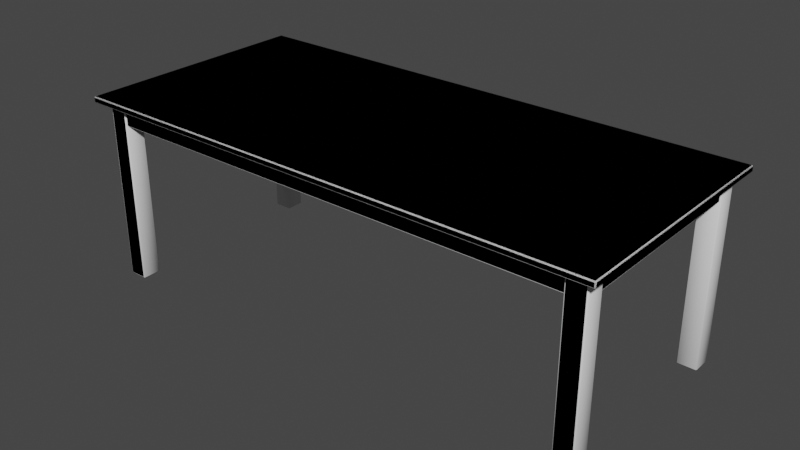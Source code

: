 # Source: table-sit-rectangle.blend  (saved by Blender 2.80.41; exported with 4.5.12 LTS)
import bpy
from mathutils import Matrix  # noqa: F401  (used for matrix-valued properties, if any)

bpy.ops.wm.read_factory_settings(use_empty=True)
scene = bpy.context.scene
scene.name = 'Scene'

# ---- collections
col_collection = bpy.data.collections.new('Collection'); scene.collection.children.link(col_collection)
col_collection_2 = bpy.data.collections.new('Collection 2'); scene.collection.children.link(col_collection_2)

# ---- world
world_world = bpy.data.worlds.new('World'); scene.world = world_world
world_world.color = (0.05088, 0.05088, 0.05088)
world_world.use_sun_shadow = False
world_world.sun_shadow_jitter_overblur = 0.0

# ---- meshes
me_cube_000 = bpy.data.meshes.new('Cube.000')
me_cube_000.from_pydata([(-1.1, -0.5, 0.7471), (-1.1, -0.5, 0.7721), (-1.1, 0.5, 0.7471), (-1.1, 0.5, 0.7721), (1.1, -0.5, 0.7471), (1.1, -0.5, 0.7721), (1.1, 0.5, 0.7471), (1.1, 0.5, 0.7721)], [], [(0, 1, 3, 2), (2, 3, 7, 6), (6, 7, 5, 4), (4, 5, 1, 0), (2, 6, 4, 0), (7, 3, 1, 5)])
me_cube_000.polygons.foreach_set('use_smooth', [True] * 6)
_uv = me_cube_000.uv_layers.new(name='UVMap')
_uv.uv.foreach_set('vector', [0.375, 0.0, 0.625, 0.0, 0.625, 0.25, 0.375, 0.25, 0.375, 0.25, 0.625, 0.25, 0.625, 0.5, 0.375, 0.5, 0.375, 0.5, 0.625, 0.5, 0.625, 0.75, 0.375, 0.75, 0.375, 0.75, 0.625, 0.75, 0.625, 1.0, 0.375, 1.0, 0.125, 0.5, 0.375, 0.5, 0.375, 0.75, 0.125, 0.75, 0.625, 0.5, 0.875, 0.5, 0.875, 0.75, 0.625, 0.75])
me_cube_000.use_remesh_preserve_volume = False
me_cube_000.use_remesh_preserve_attributes = False
me_cube_000.use_mirror_vertex_groups = False
me_cube_000.update()
me_cube_002 = bpy.data.meshes.new('Cube.002')
me_cube_002.from_pydata([(-1.05, -0.45, 0.7538), (-1.05, -0.45, 0.6638), (-1.05, 0.45, 0.7538), (-1.05, 0.45, 0.6638), (1.05, -0.45, 0.7538), (1.05, -0.45, 0.6638), (1.05, 0.45, 0.7538), (1.05, 0.45, 0.6638)], [], [(0, 2, 3, 1), (2, 6, 7, 3), (6, 4, 5, 7), (4, 0, 1, 5), (2, 0, 4, 6), (7, 5, 1, 3)])
me_cube_002.polygons.foreach_set('use_smooth', [True] * 6)
_uv = me_cube_002.uv_layers.new(name='UVMap')
_uv.uv.foreach_set('vector', [0.375, 0.0, 0.375, 0.25, 0.625, 0.25, 0.625, 0.0, 0.375, 0.25, 0.375, 0.5, 0.625, 0.5, 0.625, 0.25, 0.375, 0.5, 0.375, 0.75, 0.625, 0.75, 0.625, 0.5, 0.375, 0.75, 0.375, 1.0, 0.625, 1.0, 0.625, 0.75, 0.125, 0.5, 0.125, 0.75, 0.375, 0.75, 0.375, 0.5, 0.625, 0.5, 0.625, 0.75, 0.875, 0.75, 0.875, 0.5])
me_cube_002.use_remesh_preserve_volume = False
me_cube_002.use_remesh_preserve_attributes = False
me_cube_002.use_mirror_vertex_groups = False
me_cube_002.update()
me_cube_003 = bpy.data.meshes.new('Cube.003')
me_cube_003.from_pydata([(0.399, 0.3987, 0.0001687), (0.399, 0.3987, 0.7652), (0.399, 0.4787, 0.0001687), (0.399, 0.4787, 0.7652), (0.479, 0.3987, 0.0001687), (0.479, 0.3987, 0.7652), (0.479, 0.4787, 0.0001687), (0.479, 0.4787, 0.7652)], [], [(0, 1, 3, 2), (2, 3, 7, 6), (6, 7, 5, 4), (4, 5, 1, 0), (2, 6, 4, 0), (7, 3, 1, 5)])
me_cube_003.polygons.foreach_set('use_smooth', [True] * 6)
_uv = me_cube_003.uv_layers.new(name='UVMap')
_uv.uv.foreach_set('vector', [0.375, 0.0, 0.625, 0.0, 0.625, 0.25, 0.375, 0.25, 0.375, 0.25, 0.625, 0.25, 0.625, 0.5, 0.375, 0.5, 0.375, 0.5, 0.625, 0.5, 0.625, 0.75, 0.375, 0.75, 0.375, 0.75, 0.625, 0.75, 0.625, 1.0, 0.375, 1.0, 0.125, 0.5, 0.375, 0.5, 0.375, 0.75, 0.125, 0.75, 0.625, 0.5, 0.875, 0.5, 0.875, 0.75, 0.625, 0.75])
me_cube_003.use_remesh_preserve_volume = False
me_cube_003.use_remesh_preserve_attributes = False
me_cube_003.use_mirror_vertex_groups = False
me_cube_003.update()
me_cube_004 = bpy.data.meshes.new('Cube.004')
me_cube_004.from_pydata([(0.399, 0.3987, 0.0001687), (0.399, 0.3987, 0.7652), (0.399, 0.4787, 0.0001687), (0.399, 0.4787, 0.7652), (0.479, 0.3987, 0.0001687), (0.479, 0.3987, 0.7652), (0.479, 0.4787, 0.0001687), (0.479, 0.4787, 0.7652)], [], [(0, 1, 3, 2), (2, 3, 7, 6), (6, 7, 5, 4), (4, 5, 1, 0), (2, 6, 4, 0), (7, 3, 1, 5)])
me_cube_004.polygons.foreach_set('use_smooth', [True] * 6)
_uv = me_cube_004.uv_layers.new(name='UVMap')
_uv.uv.foreach_set('vector', [0.375, 0.0, 0.625, 0.0, 0.625, 0.25, 0.375, 0.25, 0.375, 0.25, 0.625, 0.25, 0.625, 0.5, 0.375, 0.5, 0.375, 0.5, 0.625, 0.5, 0.625, 0.75, 0.375, 0.75, 0.375, 0.75, 0.625, 0.75, 0.625, 1.0, 0.375, 1.0, 0.125, 0.5, 0.375, 0.5, 0.375, 0.75, 0.125, 0.75, 0.625, 0.5, 0.875, 0.5, 0.875, 0.75, 0.625, 0.75])
me_cube_004.use_remesh_preserve_volume = False
me_cube_004.use_remesh_preserve_attributes = False
me_cube_004.use_mirror_vertex_groups = False
me_cube_004.update()
me_cube_005 = bpy.data.meshes.new('Cube.005')
me_cube_005.from_pydata([(0.399, 0.3987, 0.0001687), (0.399, 0.3987, 0.7652), (0.399, 0.4787, 0.0001687), (0.399, 0.4787, 0.7652), (0.479, 0.3987, 0.0001687), (0.479, 0.3987, 0.7652), (0.479, 0.4787, 0.0001687), (0.479, 0.4787, 0.7652)], [], [(0, 1, 3, 2), (2, 3, 7, 6), (6, 7, 5, 4), (4, 5, 1, 0), (2, 6, 4, 0), (7, 3, 1, 5)])
me_cube_005.polygons.foreach_set('use_smooth', [True] * 6)
_uv = me_cube_005.uv_layers.new(name='UVMap')
_uv.uv.foreach_set('vector', [0.375, 0.0, 0.625, 0.0, 0.625, 0.25, 0.375, 0.25, 0.375, 0.25, 0.625, 0.25, 0.625, 0.5, 0.375, 0.5, 0.375, 0.5, 0.625, 0.5, 0.625, 0.75, 0.375, 0.75, 0.375, 0.75, 0.625, 0.75, 0.625, 1.0, 0.375, 1.0, 0.125, 0.5, 0.375, 0.5, 0.375, 0.75, 0.125, 0.75, 0.625, 0.5, 0.875, 0.5, 0.875, 0.75, 0.625, 0.75])
me_cube_005.use_remesh_preserve_volume = False
me_cube_005.use_remesh_preserve_attributes = False
me_cube_005.use_mirror_vertex_groups = False
me_cube_005.update()
me_cube_006 = bpy.data.meshes.new('Cube.006')
me_cube_006.from_pydata([(0.399, 0.3987, 0.0001687), (0.399, 0.3987, 0.7652), (0.399, 0.4787, 0.0001687), (0.399, 0.4787, 0.7652), (0.479, 0.3987, 0.0001687), (0.479, 0.3987, 0.7652), (0.479, 0.4787, 0.0001687), (0.479, 0.4787, 0.7652)], [], [(0, 1, 3, 2), (2, 3, 7, 6), (6, 7, 5, 4), (4, 5, 1, 0), (2, 6, 4, 0), (7, 3, 1, 5)])
me_cube_006.polygons.foreach_set('use_smooth', [True] * 6)
_uv = me_cube_006.uv_layers.new(name='UVMap')
_uv.uv.foreach_set('vector', [0.375, 0.0, 0.625, 0.0, 0.625, 0.25, 0.375, 0.25, 0.375, 0.25, 0.625, 0.25, 0.625, 0.5, 0.375, 0.5, 0.375, 0.5, 0.625, 0.5, 0.625, 0.75, 0.375, 0.75, 0.375, 0.75, 0.625, 0.75, 0.625, 1.0, 0.375, 1.0, 0.125, 0.5, 0.375, 0.5, 0.375, 0.75, 0.125, 0.75, 0.625, 0.5, 0.875, 0.5, 0.875, 0.75, 0.625, 0.75])
me_cube_006.use_remesh_preserve_volume = False
me_cube_006.use_remesh_preserve_attributes = False
me_cube_006.use_mirror_vertex_groups = False
me_cube_006.update()
me_cube_001 = bpy.data.meshes.new('Cube.001')
me_cube_001.from_pydata([(-1.1, -0.5, 0.7471), (-1.1, -0.5, 0.7721), (-1.1, 0.5, 0.7471), (-1.1, 0.5, 0.7721), (1.1, -0.5, 0.7471), (1.1, -0.5, 0.7721), (1.1, 0.5, 0.7471), (1.1, 0.5, 0.7721), (0.9768, 0.3772, 0.0001687), (0.9768, 0.3772, 0.7652), (0.9768, 0.4572, 0.0001687), (0.9768, 0.4572, 0.7652), (1.057, 0.3772, 0.0001687), (1.057, 0.3772, 0.7652), (1.057, 0.4572, 0.0001687), (1.057, 0.4572, 0.7652), (0.9768, -0.4566, 0.0001687), (0.9768, -0.4566, 0.7652), (0.9768, -0.3766, 0.0001687), (0.9768, -0.3766, 0.7652), (1.057, -0.4566, 0.0001687), (1.057, -0.4566, 0.7652), (1.057, -0.3766, 0.0001687), (1.057, -0.3766, 0.7652), (-1.057, 0.3772, 0.0001687), (-1.057, 0.3772, 0.7652), (-1.057, 0.4572, 0.0001687), (-1.057, 0.4572, 0.7652), (-0.9767, 0.3772, 0.0001687), (-0.9767, 0.3772, 0.7652), (-0.9767, 0.4572, 0.0001687), (-0.9767, 0.4572, 0.7652), (-1.057, -0.4566, 0.0001687), (-1.057, -0.4566, 0.7652), (-1.057, -0.3766, 0.0001687), (-1.057, -0.3766, 0.7652), (-0.9767, -0.4566, 0.0001687), (-0.9767, -0.4566, 0.7652), (-0.9767, -0.3766, 0.0001687), (-0.9767, -0.3766, 0.7652), (-1.05, -0.45, 0.7538), (-1.05, -0.45, 0.6638), (-1.05, 0.45, 0.7538), (-1.05, 0.45, 0.6638), (1.05, -0.45, 0.7538), (1.05, -0.45, 0.6638), (1.05, 0.45, 0.7538), (1.05, 0.45, 0.6638)], [], [(0, 1, 3, 2), (2, 3, 7, 6), (6, 7, 5, 4), (4, 5, 1, 0), (2, 6, 4, 0), (7, 3, 1, 5), (8, 9, 11, 10), (10, 11, 15, 14), (14, 15, 13, 12), (12, 13, 9, 8), (10, 14, 12, 8), (15, 11, 9, 13), (16, 17, 19, 18), (18, 19, 23, 22), (22, 23, 21, 20), (20, 21, 17, 16), (18, 22, 20, 16), (23, 19, 17, 21), (24, 25, 27, 26), (26, 27, 31, 30), (30, 31, 29, 28), (28, 29, 25, 24), (26, 30, 28, 24), (31, 27, 25, 29), (32, 33, 35, 34), (34, 35, 39, 38), (38, 39, 37, 36), (36, 37, 33, 32), (34, 38, 36, 32), (39, 35, 33, 37), (40, 42, 43, 41), (42, 46, 47, 43), (46, 44, 45, 47), (44, 40, 41, 45), (42, 40, 44, 46), (47, 45, 41, 43)])
me_cube_001.polygons.foreach_set('use_smooth', [True] * 36)
_uv = me_cube_001.uv_layers.new(name='UVMap')
_uv.uv.foreach_set('vector', [0.375, 0.0, 0.625, 0.0, 0.625, 0.25, 0.375, 0.25, 0.375, 0.25, 0.625, 0.25, 0.625, 0.5, 0.375, 0.5, 0.375, 0.5, 0.625, 0.5, 0.625, 0.75, 0.375, 0.75, 0.375, 0.75, 0.625, 0.75, 0.625, 1.0, 0.375, 1.0, 0.125, 0.5, 0.375, 0.5, 0.375, 0.75, 0.125, 0.75, 0.625, 0.5, 0.875, 0.5, 0.875, 0.75, 0.625, 0.75, 0.375, 0.0, 0.625, 0.0, 0.625, 0.25, 0.375, 0.25, 0.375, 0.25, 0.625, 0.25, 0.625, 0.5, 0.375, 0.5, 0.375, 0.5, 0.625, 0.5, 0.625, 0.75, 0.375, 0.75, 0.375, 0.75, 0.625, 0.75, 0.625, 1.0, 0.375, 1.0, 0.125, 0.5, 0.375, 0.5, 0.375, 0.75, 0.125, 0.75, 0.625, 0.5, 0.875, 0.5, 0.875, 0.75, 0.625, 0.75, 0.375, 0.0, 0.625, 0.0, 0.625, 0.25, 0.375, 0.25, 0.375, 0.25, 0.625, 0.25, 0.625, 0.5, 0.375, 0.5, 0.375, 0.5, 0.625, 0.5, 0.625, 0.75, 0.375, 0.75, 0.375, 0.75, 0.625, 0.75, 0.625, 1.0, 0.375, 1.0, 0.125, 0.5, 0.375, 0.5, 0.375, 0.75, 0.125, 0.75, 0.625, 0.5, 0.875, 0.5, 0.875, 0.75, 0.625, 0.75, 0.375, 0.0, 0.625, 0.0, 0.625, 0.25, 0.375, 0.25, 0.375, 0.25, 0.625, 0.25, 0.625, 0.5, 0.375, 0.5, 0.375, 0.5, 0.625, 0.5, 0.625, 0.75, 0.375, 0.75, 0.375, 0.75, 0.625, 0.75, 0.625, 1.0, 0.375, 1.0, 0.125, 0.5, 0.375, 0.5, 0.375, 0.75, 0.125, 0.75, 0.625, 0.5, 0.875, 0.5, 0.875, 0.75, 0.625, 0.75, 0.375, 0.0, 0.625, 0.0, 0.625, 0.25, 0.375, 0.25, 0.375, 0.25, 0.625, 0.25, 0.625, 0.5, 0.375, 0.5, 0.375, 0.5, 0.625, 0.5, 0.625, 0.75, 0.375, 0.75, 0.375, 0.75, 0.625, 0.75, 0.625, 1.0, 0.375, 1.0, 0.125, 0.5, 0.375, 0.5, 0.375, 0.75, 0.125, 0.75, 0.625, 0.5, 0.875, 0.5, 0.875, 0.75, 0.625, 0.75, 0.375, 0.0, 0.375, 0.25, 0.625, 0.25, 0.625, 0.0, 0.375, 0.25, 0.375, 0.5, 0.625, 0.5, 0.625, 0.25, 0.375, 0.5, 0.375, 0.75, 0.625, 0.75, 0.625, 0.5, 0.375, 0.75, 0.375, 1.0, 0.625, 1.0, 0.625, 0.75, 0.125, 0.5, 0.125, 0.75, 0.375, 0.75, 0.375, 0.5, 0.625, 0.5, 0.625, 0.75, 0.875, 0.75, 0.875, 0.5])
me_cube_001.use_remesh_preserve_volume = False
me_cube_001.use_remesh_preserve_attributes = False
me_cube_001.use_mirror_vertex_groups = False
me_cube_001.update()

# ---- objects
ob_cube_005 = bpy.data.objects.new('Cube.005', me_cube_000)
ob_cube_007 = bpy.data.objects.new('Cube.007', me_cube_002)
ob_cube_008 = bpy.data.objects.new('Cube.008', me_cube_003)
ob_cube_009 = bpy.data.objects.new('Cube.009', me_cube_004)
ob_cube_010 = bpy.data.objects.new('Cube.010', me_cube_005)
ob_cube_011 = bpy.data.objects.new('Cube.011', me_cube_006)
ob_cube = bpy.data.objects.new('Cube', me_cube_001)

# ---- transforms, parenting, visibility, modifiers, constraints
ob_cube_005.location = (0.0, 0.0, 0.0)
ob_cube_005.lineart.crease_threshold = 0.0
_m = ob_cube_005.modifiers.new('Bevel', 'BEVEL')
_m.width = 0.004
_m.width_pct = 0.004
_m.limit_method = 'NONE'
_m.spread = 0.0
ob_cube_007.location = (0.0, 0.0, 0.0)
ob_cube_007.lineart.crease_threshold = 0.0
_m = ob_cube_007.modifiers.new('Bevel', 'BEVEL')
_m.width = 0.005
_m.width_pct = 0.005
_m.limit_method = 'NONE'
_m.spread = 0.0
ob_cube_008.location = (0.5778, -0.02152, 0.0)
ob_cube_008.lineart.crease_threshold = 0.0
_m = ob_cube_008.modifiers.new('Bevel', 'BEVEL')
_m.width = 0.005
_m.width_pct = 0.005
_m.limit_method = 'NONE'
_m.spread = 0.0
ob_cube_009.location = (0.5778, -0.8553, 0.0)
ob_cube_009.lineart.crease_threshold = 0.0
_m = ob_cube_009.modifiers.new('Bevel', 'BEVEL')
_m.width = 0.005
_m.width_pct = 0.005
_m.limit_method = 'NONE'
_m.spread = 0.0
ob_cube_010.location = (-1.456, -0.02152, 0.0)
ob_cube_010.lineart.crease_threshold = 0.0
_m = ob_cube_010.modifiers.new('Bevel', 'BEVEL')
_m.width = 0.005
_m.width_pct = 0.005
_m.limit_method = 'NONE'
_m.spread = 0.0
ob_cube_011.location = (-1.456, -0.8553, 0.0)
ob_cube_011.lineart.crease_threshold = 0.0
_m = ob_cube_011.modifiers.new('Bevel', 'BEVEL')
_m.width = 0.005
_m.width_pct = 0.005
_m.limit_method = 'NONE'
_m.spread = 0.0
ob_cube.location = (0.0, 0.0, 0.0)
ob_cube.lineart.crease_threshold = 0.0
_m = ob_cube.modifiers.new('Bevel', 'BEVEL')
_m.width = 0.004
_m.width_pct = 0.004
_m.limit_method = 'NONE'
_m.spread = 0.0

# ---- collection membership
col_collection.objects.link(ob_cube_005)
col_collection.objects.link(ob_cube_007)
col_collection.objects.link(ob_cube_008)
col_collection.objects.link(ob_cube_009)
col_collection.objects.link(ob_cube_010)
col_collection.objects.link(ob_cube_011)
col_collection_2.objects.link(ob_cube)

# ---- scene / render settings (as saved in the file)
scene.frame_start = 1; scene.frame_end = 250; scene.frame_set(1)
scene.render.engine = 'BLENDER_EEVEE_NEXT'
scene.render.motion_blur_shutter = 1.0
scene.cycles.use_denoising = False
scene.cycles.samples = 128
scene.cycles.sampling_pattern = 'TABULATED_SOBOL'
scene.cycles.use_adaptive_sampling = False
scene.cycles.use_light_tree = False
scene.view_settings.view_transform = 'Filmic'
bpy.context.view_layer.update()

# ---- added for rendering (the .blend has no active camera and no usable light): camera, sun
cam_auto = bpy.data.cameras.new('AutoCamera')
cam_auto.lens = 50.0
cam_auto.sensor_width = 36.0
cam_auto.clip_end = 1000.0
ob_auto_camera = bpy.data.objects.new('AutoCamera', cam_auto)
scene.collection.objects.link(ob_auto_camera)
ob_auto_camera.location = (2.3472, -2.81664, 2.26389)
ob_auto_camera.rotation_euler = (1.09748, -7.21219e-08, 0.694738)
scene.camera = ob_auto_camera
light_auto_sun = bpy.data.lights.new('AutoSun', 'SUN')
light_auto_sun.energy = 3.0
light_auto_sun.angle = 0.0523599
ob_auto_sun = bpy.data.objects.new('AutoSun', light_auto_sun)
scene.collection.objects.link(ob_auto_sun)
ob_auto_sun.rotation_euler = (0.872665, 0.174533, 0.523599)
bpy.context.view_layer.update()
